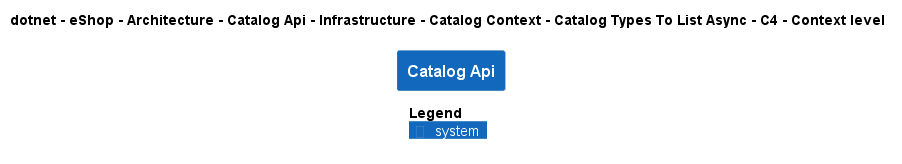

The diagram above was rendered by PlantUML. Its source (embedded in the PNG):
@startuml
!pragma layout smetana
!include ..\..\..\..\..\..\..\..\..\..\..\.c4s\C4_Context.puml

AddElementTag("c4interflow:lifecycle:new", $bgColor=green, $fontColor=#ffffff, $borderColor=green, $shadowing="False")
AddElementTag("c4interflow:lifecycle:changed", $bgColor=orange, $fontColor=#ffffff, $borderColor=orange, $shadowing="False")
AddElementTag("c4interflow:lifecycle:removed", $bgColor=red, $fontColor=#ffffff, $borderColor=red, $shadowing="False")

AddRelTag("c4interflow:lifecycle:new", $textColor=green, $lineColor=green)
AddRelTag("c4interflow:lifecycle:changed", $textColor=orange, $lineColor=orange)
AddRelTag("c4interflow:lifecycle:removed", $textColor=red, $lineColor=red)

SHOW_PERSON_PORTRAIT()
LAYOUT_TOP_DOWN()

skinparam linetype polyline

title dotnet - eShop - Architecture - Catalog Api - Infrastructure - Catalog Context - Catalog Types To List Async - C4 - Context level

System(dotnet.eShop.Architecture.SoftwareSystems.CatalogApi, "Catalog Api", "")



SHOW_LEGEND()
@enduml